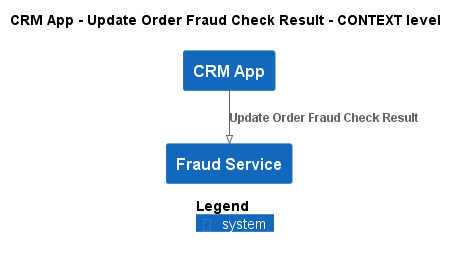

The diagram above was rendered by PlantUML. Its source (embedded in the PNG):
@startuml
!pragma layout smetana
!include ..\..\..\..\.c4s\C4_Context.puml

AddElementTag("state:new", $bgColor=green, $fontColor=#ffffff, $borderColor=green, $shadowing="False")
AddElementTag("state:changed", $bgColor=orange, $fontColor=#ffffff, $borderColor=orange, $shadowing="False")
AddElementTag("state:removed", $bgColor=red, $fontColor=#ffffff, $borderColor=red, $shadowing="False")

AddRelTag("state:new", $textColor=green, $lineColor=green)
AddRelTag("state:changed", $textColor=orange, $lineColor=orange)
AddRelTag("state:removed", $textColor=red, $lineColor=red)

SHOW_PERSON_PORTRAIT()
LAYOUT_TOP_DOWN()

skinparam linetype polyline

title CRM App - Update Order Fraud Check Result - CONTEXT level

System(ECommercePlatform.SoftwareSystems.CRMApp, "CRM App", "")
System(ECommercePlatform.SoftwareSystems.FraudService, "Fraud Service", "")

Rel(ECommercePlatform.SoftwareSystems.CRMApp, ECommercePlatform.SoftwareSystems.FraudService, "Update Order Fraud Check Result")


SHOW_LEGEND()
@enduml